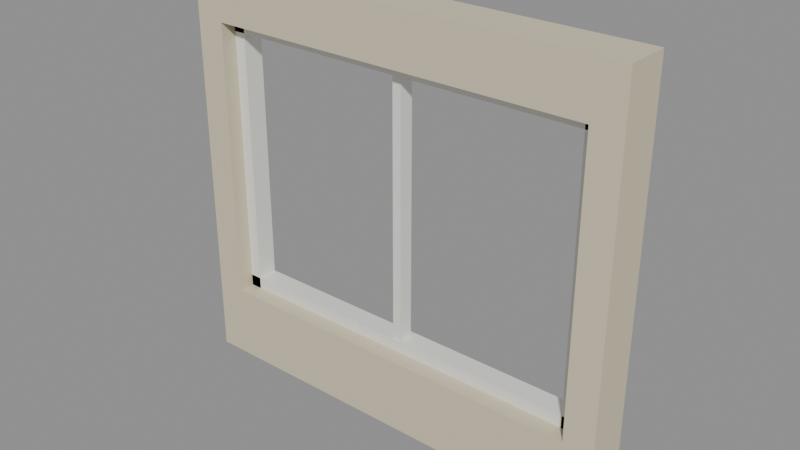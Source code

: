 # Source: Kit_plaster_shopwindow.blend  (saved by Blender 5.3.31; exported with 4.5.12 LTS)
import bpy
from mathutils import Matrix  # noqa: F401  (used for matrix-valued properties, if any)

bpy.ops.wm.read_factory_settings(use_empty=True)
scene = bpy.context.scene
scene.name = 'Scene'

# ---- collections
col_kit_plaster_shopwindow = bpy.data.collections.new('Kit_plaster_shopwindow'); scene.collection.children.link(col_kit_plaster_shopwindow)

# ---- materials (node trees are filled in below, after node groups)
mat_plaster_0 = bpy.data.materials.new('Plaster_0')
mat_smoothplastic_1 = bpy.data.materials.new('SmoothPlastic_1')

# ---- material node trees
mat_plaster_0.use_nodes = True; mat_plaster_0.node_tree.nodes.clear()
_N = mat_plaster_0.node_tree.nodes; _L = mat_plaster_0.node_tree.links
n0 = _N.new('ShaderNodeBsdfPrincipled'); n0.name = 'Principled BSDF'; n0.location = (-200, 100)
n0.inputs[0].default_value = (0.6724, 0.6038, 0.4342, 1.0)
n0.inputs[2].default_value = 0.92
n0.inputs[10].default_value = 0.005
n1 = _N.new('ShaderNodeOutputMaterial'); n1.name = 'Material Output'; n1.location = (200, 100)
_L.new(n0.outputs[0], n1.inputs[0])
n1.is_active_output = True
mat_smoothplastic_1.use_nodes = True; mat_smoothplastic_1.node_tree.nodes.clear()
_N = mat_smoothplastic_1.node_tree.nodes; _L = mat_smoothplastic_1.node_tree.links
n0 = _N.new('ShaderNodeBsdfPrincipled'); n0.name = 'Principled BSDF'; n0.location = (-200, 100)
n0.inputs[0].default_value = (0.8388, 0.8388, 0.7913, 1.0)
n0.inputs[2].default_value = 0.35
n0.inputs[10].default_value = 0.005
n1 = _N.new('ShaderNodeOutputMaterial'); n1.name = 'Material Output'; n1.location = (200, 100)
_L.new(n0.outputs[0], n1.inputs[0])
n1.is_active_output = True

# ---- meshes
me_walljambl_1 = bpy.data.meshes.new('WallJambL_1')
me_walljambl_1.from_pydata([(-0.1, -0.15, -1.375), (-0.1, -0.15, 1.375), (-0.1, 0.15, -1.375), (-0.1, 0.15, 1.375), (0.1, -0.15, -1.375), (0.1, -0.15, 1.375), (0.1, 0.15, -1.375), (0.1, 0.15, 1.375)], [], [(0, 1, 3, 2), (2, 3, 7, 6), (6, 7, 5, 4), (4, 5, 1, 0), (2, 6, 4, 0), (7, 3, 1, 5)])
me_walljambl_1.materials.append(mat_plaster_0)
me_walljambl_1.update()
me_walljambr_2 = bpy.data.meshes.new('WallJambR_2')
me_walljambr_2.from_pydata([(-0.1, -0.15, -1.375), (-0.1, -0.15, 1.375), (-0.1, 0.15, -1.375), (-0.1, 0.15, 1.375), (0.1, -0.15, -1.375), (0.1, -0.15, 1.375), (0.1, 0.15, -1.375), (0.1, 0.15, 1.375)], [], [(0, 1, 3, 2), (2, 3, 7, 6), (6, 7, 5, 4), (4, 5, 1, 0), (2, 6, 4, 0), (7, 3, 1, 5)])
me_walljambr_2.materials.append(mat_plaster_0)
me_walljambr_2.update()
me_wallbelow_3 = bpy.data.meshes.new('WallBelow_3')
me_wallbelow_3.from_pydata([(-1.3, -0.15, -0.25), (-1.3, -0.15, 0.25), (-1.3, 0.15, -0.25), (-1.3, 0.15, 0.25), (1.3, -0.15, -0.25), (1.3, -0.15, 0.25), (1.3, 0.15, -0.25), (1.3, 0.15, 0.25)], [], [(0, 1, 3, 2), (2, 3, 7, 6), (6, 7, 5, 4), (4, 5, 1, 0), (2, 6, 4, 0), (7, 3, 1, 5)])
me_wallbelow_3.materials.append(mat_plaster_0)
me_wallbelow_3.update()
me_wallabove_4 = bpy.data.meshes.new('WallAbove_4')
me_wallabove_4.from_pydata([(-1.3, -0.15, -0.175), (-1.3, -0.15, 0.175), (-1.3, 0.15, -0.175), (-1.3, 0.15, 0.175), (1.3, -0.15, -0.175), (1.3, -0.15, 0.175), (1.3, 0.15, -0.175), (1.3, 0.15, 0.175)], [], [(0, 1, 3, 2), (2, 3, 7, 6), (6, 7, 5, 4), (4, 5, 1, 0), (2, 6, 4, 0), (7, 3, 1, 5)])
me_wallabove_4.materials.append(mat_plaster_0)
me_wallabove_4.update()
me_framel_5 = bpy.data.meshes.new('FrameL_5')
me_framel_5.from_pydata([(-0.04, -0.07, -0.95), (-0.04, -0.07, 0.95), (-0.04, 0.07, -0.95), (-0.04, 0.07, 0.95), (0.04, -0.07, -0.95), (0.04, -0.07, 0.95), (0.04, 0.07, -0.95), (0.04, 0.07, 0.95)], [], [(0, 1, 3, 2), (2, 3, 7, 6), (6, 7, 5, 4), (4, 5, 1, 0), (2, 6, 4, 0), (7, 3, 1, 5)])
me_framel_5.materials.append(mat_smoothplastic_1)
me_framel_5.update()
me_framer_6 = bpy.data.meshes.new('FrameR_6')
me_framer_6.from_pydata([(-0.04, -0.07, -0.95), (-0.04, -0.07, 0.95), (-0.04, 0.07, -0.95), (-0.04, 0.07, 0.95), (0.04, -0.07, -0.95), (0.04, -0.07, 0.95), (0.04, 0.07, -0.95), (0.04, 0.07, 0.95)], [], [(0, 1, 3, 2), (2, 3, 7, 6), (6, 7, 5, 4), (4, 5, 1, 0), (2, 6, 4, 0), (7, 3, 1, 5)])
me_framer_6.materials.append(mat_smoothplastic_1)
me_framer_6.update()
me_frametop_7 = bpy.data.meshes.new('FrameTop_7')
me_frametop_7.from_pydata([(-1.3, -0.07, -0.04), (-1.3, -0.07, 0.04), (-1.3, 0.07, -0.04), (-1.3, 0.07, 0.04), (1.3, -0.07, -0.04), (1.3, -0.07, 0.04), (1.3, 0.07, -0.04), (1.3, 0.07, 0.04)], [], [(0, 1, 3, 2), (2, 3, 7, 6), (6, 7, 5, 4), (4, 5, 1, 0), (2, 6, 4, 0), (7, 3, 1, 5)])
me_frametop_7.materials.append(mat_smoothplastic_1)
me_frametop_7.update()
me_framebottom_8 = bpy.data.meshes.new('FrameBottom_8')
me_framebottom_8.from_pydata([(-1.3, -0.07, -0.04), (-1.3, -0.07, 0.04), (-1.3, 0.07, -0.04), (-1.3, 0.07, 0.04), (1.3, -0.07, -0.04), (1.3, -0.07, 0.04), (1.3, 0.07, -0.04), (1.3, 0.07, 0.04)], [], [(0, 1, 3, 2), (2, 3, 7, 6), (6, 7, 5, 4), (4, 5, 1, 0), (2, 6, 4, 0), (7, 3, 1, 5)])
me_framebottom_8.materials.append(mat_smoothplastic_1)
me_framebottom_8.update()
me_mullion_9 = bpy.data.meshes.new('Mullion_9')
me_mullion_9.from_pydata([(-0.03, -0.05, -0.95), (-0.03, -0.05, 0.95), (-0.03, 0.05, -0.95), (-0.03, 0.05, 0.95), (0.03, -0.05, -0.95), (0.03, -0.05, 0.95), (0.03, 0.05, -0.95), (0.03, 0.05, 0.95)], [], [(0, 1, 3, 2), (2, 3, 7, 6), (6, 7, 5, 4), (4, 5, 1, 0), (2, 6, 4, 0), (7, 3, 1, 5)])
me_mullion_9.materials.append(mat_smoothplastic_1)
me_mullion_9.update()

# ---- objects
ob_walljambl = bpy.data.objects.new('WallJambL', me_walljambl_1)
ob_walljambr = bpy.data.objects.new('WallJambR', me_walljambr_2)
ob_wallbelow = bpy.data.objects.new('WallBelow', me_wallbelow_3)
ob_wallabove = bpy.data.objects.new('WallAbove', me_wallabove_4)
ob_framel = bpy.data.objects.new('FrameL', me_framel_5)
ob_framer = bpy.data.objects.new('FrameR', me_framer_6)
ob_frametop = bpy.data.objects.new('FrameTop', me_frametop_7)
ob_framebottom = bpy.data.objects.new('FrameBottom', me_framebottom_8)
ob_mullion = bpy.data.objects.new('Mullion', me_mullion_9)

# ---- transforms, parenting, visibility, modifiers, constraints
ob_walljambl.location = (-1.4, 0.0, 0.0)
ob_walljambr.location = (1.4, 0.0, 0.0)
ob_wallbelow.location = (0.0, 0.0, -1.125)
ob_wallabove.location = (0.0, 0.0, 1.2)
ob_framel.location = (-1.26, 0.03, 0.075)
ob_framer.location = (1.26, 0.03, 0.075)
ob_frametop.location = (0.0, 0.03, 0.985)
ob_framebottom.location = (0.0, 0.03, -0.835)
ob_mullion.location = (0.0, 0.02, 0.075)

# ---- collection membership
col_kit_plaster_shopwindow.objects.link(ob_walljambl)
col_kit_plaster_shopwindow.objects.link(ob_walljambr)
col_kit_plaster_shopwindow.objects.link(ob_wallbelow)
col_kit_plaster_shopwindow.objects.link(ob_wallabove)
col_kit_plaster_shopwindow.objects.link(ob_framel)
col_kit_plaster_shopwindow.objects.link(ob_framer)
col_kit_plaster_shopwindow.objects.link(ob_frametop)
col_kit_plaster_shopwindow.objects.link(ob_framebottom)
col_kit_plaster_shopwindow.objects.link(ob_mullion)

# ---- scene / render settings (as saved in the file)
scene.frame_start = 1; scene.frame_end = 250; scene.frame_set(1)
scene.render.engine = 'BLENDER_EEVEE_NEXT'
scene.render.bake_bias = 0.0
scene.render.bake_samples = 0
scene.render.compositor_device = 'GPU'
scene.eevee.use_volume_custom_range = False
scene.eevee.fast_gi_thickness_near = 0.1
scene.eevee.fast_gi_thickness_far = 0.0
scene.eevee.ray_tracing_options.screen_trace_thickness = 0.1
bpy.context.view_layer.update()

# ---- added for rendering (the .blend has no active camera and no usable light): camera, sun + grey world if the file has none
cam_auto = bpy.data.cameras.new('AutoCamera')
cam_auto.lens = 50.0
cam_auto.sensor_width = 36.0
cam_auto.clip_end = 1000.0
ob_auto_camera = bpy.data.objects.new('AutoCamera', cam_auto)
scene.collection.objects.link(ob_auto_camera)
ob_auto_camera.location = (3.77561, -4.53073, 3.02049)
ob_auto_camera.rotation_euler = (1.09748, -7.21219e-08, 0.694738)
scene.camera = ob_auto_camera
light_auto_sun = bpy.data.lights.new('AutoSun', 'SUN')
light_auto_sun.energy = 3.0
light_auto_sun.angle = 0.0523599
ob_auto_sun = bpy.data.objects.new('AutoSun', light_auto_sun)
scene.collection.objects.link(ob_auto_sun)
ob_auto_sun.rotation_euler = (0.872665, 0.174533, 0.523599)
if scene.world is None:
    world_auto = bpy.data.worlds.new('AutoWorld')
    world_auto.color = (0.3, 0.3, 0.3)
    scene.world = world_auto
bpy.context.view_layer.update()
